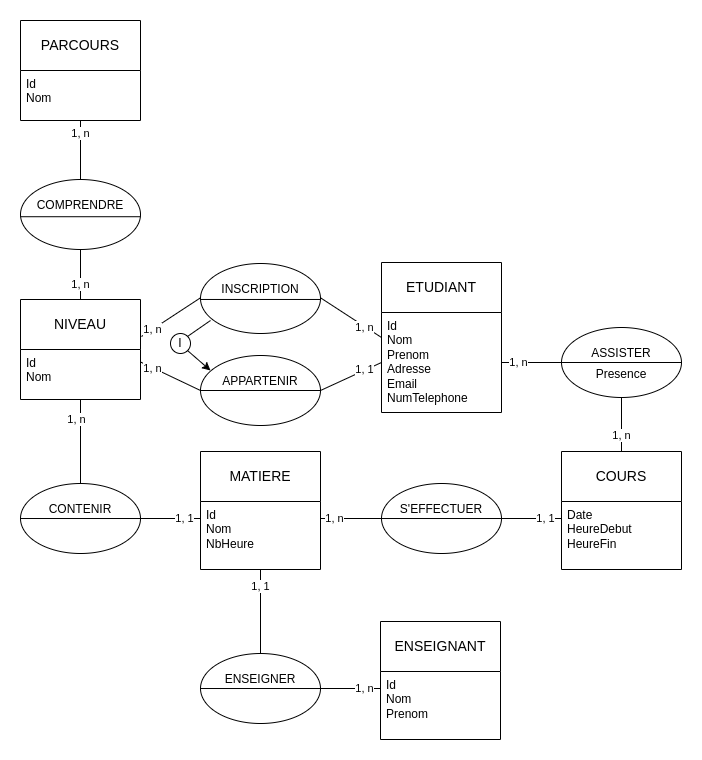

The diagram above was exported from draw.io. Its source (the exported page's mxGraphModel, read from the mxfile embedded in the PNG):
<mxGraphModel dx="878" dy="563" grid="1" gridSize="10" guides="1" tooltips="1" connect="1" arrows="1" fold="1" page="1" pageScale="1" pageWidth="827" pageHeight="1169" background="none" math="0" shadow="0">
  <root>
    <mxCell id="0" />
    <mxCell id="1" parent="0" />
    <mxCell id="VNDBeAea5MQbgjooVeQn-120" value="ETUDIANT" style="swimlane;childLayout=stackLayout;horizontal=1;startSize=50;horizontalStack=0;rounded=0;fontSize=14;fontStyle=0;strokeWidth=1;resizeParent=0;resizeLast=1;shadow=0;dashed=0;align=center;arcSize=4;whiteSpace=wrap;html=1;glass=0;swimlaneLine=1;" parent="1" vertex="1">
      <mxGeometry x="441" y="322" width="120" height="150" as="geometry">
        <mxRectangle x="490" y="90" width="90" height="50" as="alternateBounds" />
      </mxGeometry>
    </mxCell>
    <mxCell id="VNDBeAea5MQbgjooVeQn-121" value="Id&lt;br&gt;Nom&lt;div&gt;Prenom&lt;/div&gt;&lt;div&gt;Adresse&lt;/div&gt;&lt;div&gt;Email&lt;/div&gt;&lt;div&gt;NumTelephone&lt;/div&gt;" style="align=left;strokeColor=none;fillColor=none;spacingLeft=4;fontSize=12;verticalAlign=top;resizable=0;rotatable=0;part=1;html=1;rounded=0;" parent="VNDBeAea5MQbgjooVeQn-120" vertex="1">
      <mxGeometry y="50" width="120" height="100" as="geometry" />
    </mxCell>
    <mxCell id="VNDBeAea5MQbgjooVeQn-139" value="NIVEAU" style="swimlane;childLayout=stackLayout;horizontal=1;startSize=50;horizontalStack=0;rounded=0;fontSize=14;fontStyle=0;strokeWidth=1;resizeParent=0;resizeLast=1;shadow=0;dashed=0;align=center;arcSize=4;whiteSpace=wrap;html=1;" parent="1" vertex="1">
      <mxGeometry x="80" y="359" width="120" height="100" as="geometry" />
    </mxCell>
    <mxCell id="VNDBeAea5MQbgjooVeQn-140" value="Id&lt;div&gt;Nom&lt;/div&gt;" style="align=left;strokeColor=none;fillColor=none;spacingLeft=4;fontSize=12;verticalAlign=top;resizable=0;rotatable=0;part=1;html=1;" parent="VNDBeAea5MQbgjooVeQn-139" vertex="1">
      <mxGeometry y="50" width="120" height="50" as="geometry" />
    </mxCell>
    <mxCell id="VNDBeAea5MQbgjooVeQn-141" value="PARCOURS" style="swimlane;childLayout=stackLayout;horizontal=1;startSize=50;horizontalStack=0;rounded=0;fontSize=14;fontStyle=0;strokeWidth=1;resizeParent=0;resizeLast=1;shadow=0;dashed=0;align=center;arcSize=4;whiteSpace=wrap;html=1;" parent="1" vertex="1">
      <mxGeometry x="80" y="80" width="120" height="100" as="geometry" />
    </mxCell>
    <mxCell id="VNDBeAea5MQbgjooVeQn-142" value="Id&lt;div&gt;Nom&lt;/div&gt;" style="align=left;strokeColor=none;fillColor=none;spacingLeft=4;fontSize=12;verticalAlign=top;resizable=0;rotatable=0;part=1;html=1;" parent="VNDBeAea5MQbgjooVeQn-141" vertex="1">
      <mxGeometry y="50" width="120" height="50" as="geometry" />
    </mxCell>
    <mxCell id="n4uwK2Je5_BCINw1PJ4D-5" style="edgeStyle=orthogonalEdgeStyle;rounded=0;orthogonalLoop=1;jettySize=auto;html=1;entryX=0.5;entryY=0;entryDx=0;entryDy=0;endArrow=none;endFill=0;exitX=0.5;exitY=1;exitDx=0;exitDy=0;" parent="1" source="n4uwK2Je5_BCINw1PJ4D-40" target="VNDBeAea5MQbgjooVeQn-139" edge="1">
      <mxGeometry relative="1" as="geometry">
        <mxPoint x="132" y="289" as="sourcePoint" />
        <mxPoint x="82" y="469" as="targetPoint" />
        <Array as="points" />
      </mxGeometry>
    </mxCell>
    <mxCell id="n4uwK2Je5_BCINw1PJ4D-6" value="1, n" style="edgeLabel;html=1;align=center;verticalAlign=middle;resizable=0;points=[];" parent="n4uwK2Je5_BCINw1PJ4D-5" vertex="1" connectable="0">
      <mxGeometry x="0.475" y="2" relative="1" as="geometry">
        <mxPoint x="-3" y="-3" as="offset" />
      </mxGeometry>
    </mxCell>
    <mxCell id="n4uwK2Je5_BCINw1PJ4D-7" style="edgeStyle=orthogonalEdgeStyle;rounded=0;orthogonalLoop=1;jettySize=auto;html=1;entryX=0.5;entryY=1;entryDx=0;entryDy=0;endArrow=none;endFill=0;exitX=0.5;exitY=0;exitDx=0;exitDy=0;" parent="1" source="n4uwK2Je5_BCINw1PJ4D-40" target="VNDBeAea5MQbgjooVeQn-142" edge="1">
      <mxGeometry relative="1" as="geometry">
        <mxPoint x="160" y="239" as="sourcePoint" />
        <mxPoint x="362" y="309" as="targetPoint" />
      </mxGeometry>
    </mxCell>
    <mxCell id="n4uwK2Je5_BCINw1PJ4D-8" value="1, n" style="edgeLabel;html=1;align=center;verticalAlign=middle;resizable=0;points=[];" parent="n4uwK2Je5_BCINw1PJ4D-7" vertex="1" connectable="0">
      <mxGeometry x="0.475" y="2" relative="1" as="geometry">
        <mxPoint x="1" y="-3" as="offset" />
      </mxGeometry>
    </mxCell>
    <mxCell id="n4uwK2Je5_BCINw1PJ4D-9" style="rounded=0;orthogonalLoop=1;jettySize=auto;html=1;entryX=1;entryY=0.25;entryDx=0;entryDy=0;endArrow=none;endFill=0;exitX=0;exitY=0.5;exitDx=0;exitDy=0;" parent="1" source="n4uwK2Je5_BCINw1PJ4D-51" target="VNDBeAea5MQbgjooVeQn-140" edge="1">
      <mxGeometry relative="1" as="geometry">
        <mxPoint x="252" y="421" as="sourcePoint" />
        <mxPoint x="372" y="289" as="targetPoint" />
      </mxGeometry>
    </mxCell>
    <mxCell id="n4uwK2Je5_BCINw1PJ4D-10" value="1, n" style="edgeLabel;html=1;align=center;verticalAlign=middle;resizable=0;points=[];" parent="n4uwK2Je5_BCINw1PJ4D-9" vertex="1" connectable="0">
      <mxGeometry x="0.475" y="2" relative="1" as="geometry">
        <mxPoint x="-3" y="-3" as="offset" />
      </mxGeometry>
    </mxCell>
    <mxCell id="n4uwK2Je5_BCINw1PJ4D-11" style="rounded=0;orthogonalLoop=1;jettySize=auto;html=1;entryX=0;entryY=0.5;entryDx=0;entryDy=0;endArrow=none;endFill=0;exitX=1;exitY=0.5;exitDx=0;exitDy=0;" parent="1" source="n4uwK2Je5_BCINw1PJ4D-51" target="VNDBeAea5MQbgjooVeQn-121" edge="1">
      <mxGeometry relative="1" as="geometry">
        <mxPoint x="382" y="421" as="sourcePoint" />
        <mxPoint x="372" y="289" as="targetPoint" />
      </mxGeometry>
    </mxCell>
    <mxCell id="n4uwK2Je5_BCINw1PJ4D-12" value="1, 1" style="edgeLabel;html=1;align=center;verticalAlign=middle;resizable=0;points=[];" parent="n4uwK2Je5_BCINw1PJ4D-11" vertex="1" connectable="0">
      <mxGeometry x="0.475" y="2" relative="1" as="geometry">
        <mxPoint x="-1" y="1" as="offset" />
      </mxGeometry>
    </mxCell>
    <mxCell id="n4uwK2Je5_BCINw1PJ4D-25" style="edgeStyle=orthogonalEdgeStyle;rounded=0;orthogonalLoop=1;jettySize=auto;html=1;entryX=1;entryY=0.5;entryDx=0;entryDy=0;endArrow=none;endFill=0;exitX=0;exitY=0.5;exitDx=0;exitDy=0;" parent="1" source="a59o5ENuI0x_Ca8bcvk9-13" target="VNDBeAea5MQbgjooVeQn-121" edge="1">
      <mxGeometry relative="1" as="geometry">
        <mxPoint x="642" y="422" as="sourcePoint" />
        <mxPoint x="582" y="420" as="targetPoint" />
      </mxGeometry>
    </mxCell>
    <mxCell id="n4uwK2Je5_BCINw1PJ4D-26" value="1, n" style="edgeLabel;html=1;align=center;verticalAlign=middle;resizable=0;points=[];" parent="n4uwK2Je5_BCINw1PJ4D-25" vertex="1" connectable="0">
      <mxGeometry x="0.475" y="2" relative="1" as="geometry">
        <mxPoint y="-3" as="offset" />
      </mxGeometry>
    </mxCell>
    <mxCell id="n4uwK2Je5_BCINw1PJ4D-28" value="COURS" style="swimlane;childLayout=stackLayout;horizontal=1;startSize=50;horizontalStack=0;rounded=0;fontSize=14;fontStyle=0;strokeWidth=1;resizeParent=0;resizeLast=1;shadow=0;dashed=0;align=center;arcSize=4;whiteSpace=wrap;html=1;" parent="1" vertex="1">
      <mxGeometry x="621" y="511" width="120" height="118" as="geometry" />
    </mxCell>
    <mxCell id="n4uwK2Je5_BCINw1PJ4D-29" value="Date&lt;div&gt;HeureDebut&lt;/div&gt;&lt;div&gt;HeureFin&lt;/div&gt;" style="align=left;strokeColor=none;fillColor=none;spacingLeft=4;fontSize=12;verticalAlign=top;resizable=0;rotatable=0;part=1;html=1;" parent="n4uwK2Je5_BCINw1PJ4D-28" vertex="1">
      <mxGeometry y="50" width="120" height="68" as="geometry" />
    </mxCell>
    <mxCell id="n4uwK2Je5_BCINw1PJ4D-30" style="edgeStyle=orthogonalEdgeStyle;rounded=0;orthogonalLoop=1;jettySize=auto;html=1;entryX=0.5;entryY=0;entryDx=0;entryDy=0;endArrow=none;endFill=0;exitX=0.5;exitY=1;exitDx=0;exitDy=0;" parent="1" source="a59o5ENuI0x_Ca8bcvk9-13" target="n4uwK2Je5_BCINw1PJ4D-28" edge="1">
      <mxGeometry relative="1" as="geometry">
        <mxPoint x="690" y="459" as="sourcePoint" />
        <mxPoint x="657" y="621" as="targetPoint" />
        <Array as="points" />
      </mxGeometry>
    </mxCell>
    <mxCell id="n4uwK2Je5_BCINw1PJ4D-31" value="1, n" style="edgeLabel;html=1;align=center;verticalAlign=middle;resizable=0;points=[];" parent="n4uwK2Je5_BCINw1PJ4D-30" vertex="1" connectable="0">
      <mxGeometry x="0.475" y="2" relative="1" as="geometry">
        <mxPoint x="-3" y="-3" as="offset" />
      </mxGeometry>
    </mxCell>
    <mxCell id="n4uwK2Je5_BCINw1PJ4D-40" value="" style="shape=ellipse;container=1;horizontal=1;horizontalStack=0;resizeParent=1;resizeParentMax=0;resizeLast=0;html=1;dashed=0;collapsible=0;" parent="1" vertex="1">
      <mxGeometry x="80" y="239" width="120" height="70" as="geometry" />
    </mxCell>
    <mxCell id="n4uwK2Je5_BCINw1PJ4D-41" value="COMPRENDRE" style="html=1;strokeColor=none;fillColor=none;align=center;verticalAlign=middle;rotatable=0;whiteSpace=wrap;" parent="n4uwK2Je5_BCINw1PJ4D-40" vertex="1">
      <mxGeometry y="16.8" width="120" height="17.5" as="geometry" />
    </mxCell>
    <mxCell id="n4uwK2Je5_BCINw1PJ4D-42" value="" style="line;strokeWidth=1;fillColor=none;rotatable=0;labelPosition=right;points=[];portConstraint=eastwest;dashed=0;resizeWidth=1;" parent="n4uwK2Je5_BCINw1PJ4D-40" vertex="1">
      <mxGeometry y="34.3" width="120" height="5.831" as="geometry" />
    </mxCell>
    <mxCell id="n4uwK2Je5_BCINw1PJ4D-51" value="" style="shape=ellipse;container=1;horizontal=1;horizontalStack=0;resizeParent=1;resizeParentMax=0;resizeLast=0;html=1;dashed=0;collapsible=0;" parent="1" vertex="1">
      <mxGeometry x="260" y="415" width="120" height="70" as="geometry" />
    </mxCell>
    <mxCell id="n4uwK2Je5_BCINw1PJ4D-52" value="APPARTENIR" style="html=1;strokeColor=none;fillColor=none;align=center;verticalAlign=middle;rotatable=0;whiteSpace=wrap;" parent="n4uwK2Je5_BCINw1PJ4D-51" vertex="1">
      <mxGeometry y="16.8" width="120" height="17.5" as="geometry" />
    </mxCell>
    <mxCell id="n4uwK2Je5_BCINw1PJ4D-53" value="" style="line;strokeWidth=1;fillColor=none;rotatable=0;labelPosition=right;points=[];portConstraint=eastwest;dashed=0;resizeWidth=1;" parent="n4uwK2Je5_BCINw1PJ4D-51" vertex="1">
      <mxGeometry y="32.09" width="120" height="5.83" as="geometry" />
    </mxCell>
    <mxCell id="XUoQNJqGaztIyCKMaqm2-1" style="rounded=0;orthogonalLoop=1;jettySize=auto;html=1;entryX=1.008;entryY=0.36;entryDx=0;entryDy=0;endArrow=none;endFill=0;exitX=0;exitY=1;exitDx=0;exitDy=0;entryPerimeter=0;" parent="1" source="a59o5ENuI0x_Ca8bcvk9-6" edge="1">
      <mxGeometry relative="1" as="geometry">
        <mxPoint x="259.00800000000004" y="335.99906772800864" as="sourcePoint" />
        <mxPoint x="200.96000000000004" y="396" as="targetPoint" />
      </mxGeometry>
    </mxCell>
    <mxCell id="XUoQNJqGaztIyCKMaqm2-2" value="1, n" style="edgeLabel;html=1;align=center;verticalAlign=middle;resizable=0;points=[];" parent="XUoQNJqGaztIyCKMaqm2-1" vertex="1" connectable="0">
      <mxGeometry x="0.475" y="2" relative="1" as="geometry">
        <mxPoint x="-6" y="1" as="offset" />
      </mxGeometry>
    </mxCell>
    <mxCell id="a59o5ENuI0x_Ca8bcvk9-5" value="" style="shape=ellipse;container=1;horizontal=1;horizontalStack=0;resizeParent=1;resizeParentMax=0;resizeLast=0;html=1;dashed=0;collapsible=0;" parent="1" vertex="1">
      <mxGeometry x="260" y="323" width="120" height="70" as="geometry" />
    </mxCell>
    <mxCell id="a59o5ENuI0x_Ca8bcvk9-6" value="INSCRIPTION" style="html=1;strokeColor=none;fillColor=none;align=center;verticalAlign=middle;rotatable=0;whiteSpace=wrap;" parent="a59o5ENuI0x_Ca8bcvk9-5" vertex="1">
      <mxGeometry y="16.79946668359735" width="119.99999999999999" height="17.49944446208057" as="geometry" />
    </mxCell>
    <mxCell id="a59o5ENuI0x_Ca8bcvk9-7" value="" style="line;strokeWidth=1;fillColor=none;rotatable=0;labelPosition=right;points=[];portConstraint=eastwest;dashed=0;resizeWidth=1;" parent="a59o5ENuI0x_Ca8bcvk9-5" vertex="1">
      <mxGeometry y="33.05450620615219" width="119.99999999999999" height="5.830814894765246" as="geometry" />
    </mxCell>
    <mxCell id="a59o5ENuI0x_Ca8bcvk9-10" style="rounded=0;orthogonalLoop=1;jettySize=auto;html=1;entryX=0;entryY=0.25;entryDx=0;entryDy=0;endArrow=none;endFill=0;exitX=1;exitY=1;exitDx=0;exitDy=0;" parent="1" source="a59o5ENuI0x_Ca8bcvk9-6" target="VNDBeAea5MQbgjooVeQn-121" edge="1">
      <mxGeometry relative="1" as="geometry">
        <mxPoint x="450" y="319" as="sourcePoint" />
        <mxPoint x="370" y="319" as="targetPoint" />
      </mxGeometry>
    </mxCell>
    <mxCell id="a59o5ENuI0x_Ca8bcvk9-11" value="1, n" style="edgeLabel;html=1;align=center;verticalAlign=middle;resizable=0;points=[];" parent="a59o5ENuI0x_Ca8bcvk9-10" vertex="1" connectable="0">
      <mxGeometry x="0.475" y="2" relative="1" as="geometry">
        <mxPoint x="-3" y="1" as="offset" />
      </mxGeometry>
    </mxCell>
    <mxCell id="a59o5ENuI0x_Ca8bcvk9-13" value="" style="shape=ellipse;container=1;horizontal=1;horizontalStack=0;resizeParent=1;resizeParentMax=0;resizeLast=0;html=1;dashed=0;collapsible=0;" parent="1" vertex="1">
      <mxGeometry x="621" y="387" width="120" height="70" as="geometry" />
    </mxCell>
    <mxCell id="a59o5ENuI0x_Ca8bcvk9-14" value="ASSISTER" style="html=1;strokeColor=none;fillColor=none;align=center;verticalAlign=middle;rotatable=0;whiteSpace=wrap;" parent="a59o5ENuI0x_Ca8bcvk9-13" vertex="1">
      <mxGeometry y="16.8" width="120" height="17.5" as="geometry" />
    </mxCell>
    <mxCell id="a59o5ENuI0x_Ca8bcvk9-15" value="" style="line;strokeWidth=1;fillColor=none;rotatable=0;labelPosition=right;points=[];portConstraint=eastwest;dashed=0;resizeWidth=1;" parent="a59o5ENuI0x_Ca8bcvk9-13" vertex="1">
      <mxGeometry y="32.08" width="120" height="5.831" as="geometry" />
    </mxCell>
    <mxCell id="a59o5ENuI0x_Ca8bcvk9-35" value="Presence" style="html=1;strokeColor=none;fillColor=none;align=center;verticalAlign=middle;rotatable=0;whiteSpace=wrap;" parent="a59o5ENuI0x_Ca8bcvk9-13" vertex="1">
      <mxGeometry y="37.910000000000025" width="120" height="17.5" as="geometry" />
    </mxCell>
    <mxCell id="a59o5ENuI0x_Ca8bcvk9-26" style="edgeStyle=orthogonalEdgeStyle;rounded=0;orthogonalLoop=1;jettySize=auto;html=1;entryX=1;entryY=0.25;entryDx=0;entryDy=0;endArrow=none;endFill=0;exitX=0;exitY=0.5;exitDx=0;exitDy=0;" parent="1" source="a59o5ENuI0x_Ca8bcvk9-30" target="a59o5ENuI0x_Ca8bcvk9-34" edge="1">
      <mxGeometry relative="1" as="geometry">
        <mxPoint x="430" y="569" as="sourcePoint" />
        <mxPoint x="370" y="570" as="targetPoint" />
      </mxGeometry>
    </mxCell>
    <mxCell id="a59o5ENuI0x_Ca8bcvk9-27" value="1, n" style="edgeLabel;html=1;align=center;verticalAlign=middle;resizable=0;points=[];" parent="a59o5ENuI0x_Ca8bcvk9-26" vertex="1" connectable="0">
      <mxGeometry x="0.475" y="2" relative="1" as="geometry">
        <mxPoint x="-3" y="-3" as="offset" />
      </mxGeometry>
    </mxCell>
    <mxCell id="a59o5ENuI0x_Ca8bcvk9-28" style="edgeStyle=orthogonalEdgeStyle;rounded=0;orthogonalLoop=1;jettySize=auto;html=1;entryX=0;entryY=0.25;entryDx=0;entryDy=0;endArrow=none;endFill=0;exitX=1;exitY=0.5;exitDx=0;exitDy=0;" parent="1" source="a59o5ENuI0x_Ca8bcvk9-30" target="n4uwK2Je5_BCINw1PJ4D-29" edge="1">
      <mxGeometry relative="1" as="geometry">
        <mxPoint x="560" y="569" as="sourcePoint" />
        <mxPoint x="632" y="570" as="targetPoint" />
      </mxGeometry>
    </mxCell>
    <mxCell id="a59o5ENuI0x_Ca8bcvk9-29" value="1, 1" style="edgeLabel;html=1;align=center;verticalAlign=middle;resizable=0;points=[];" parent="a59o5ENuI0x_Ca8bcvk9-28" vertex="1" connectable="0">
      <mxGeometry x="0.475" y="2" relative="1" as="geometry">
        <mxPoint x="-1" y="1" as="offset" />
      </mxGeometry>
    </mxCell>
    <mxCell id="a59o5ENuI0x_Ca8bcvk9-30" value="" style="shape=ellipse;container=1;horizontal=1;horizontalStack=0;resizeParent=1;resizeParentMax=0;resizeLast=0;html=1;dashed=0;collapsible=0;" parent="1" vertex="1">
      <mxGeometry x="441" y="543" width="120" height="70" as="geometry" />
    </mxCell>
    <mxCell id="a59o5ENuI0x_Ca8bcvk9-31" value="S'EFFECTUER" style="html=1;strokeColor=none;fillColor=none;align=center;verticalAlign=middle;rotatable=0;whiteSpace=wrap;" parent="a59o5ENuI0x_Ca8bcvk9-30" vertex="1">
      <mxGeometry y="16.8" width="120" height="17.5" as="geometry" />
    </mxCell>
    <mxCell id="a59o5ENuI0x_Ca8bcvk9-32" value="" style="line;strokeWidth=1;fillColor=none;rotatable=0;labelPosition=right;points=[];portConstraint=eastwest;dashed=0;resizeWidth=1;" parent="a59o5ENuI0x_Ca8bcvk9-30" vertex="1">
      <mxGeometry y="32.09" width="120" height="5.83" as="geometry" />
    </mxCell>
    <mxCell id="a59o5ENuI0x_Ca8bcvk9-33" value="MATIERE" style="swimlane;childLayout=stackLayout;horizontal=1;startSize=50;horizontalStack=0;rounded=0;fontSize=14;fontStyle=0;strokeWidth=1;resizeParent=0;resizeLast=1;shadow=0;dashed=0;align=center;arcSize=4;whiteSpace=wrap;html=1;" parent="1" vertex="1">
      <mxGeometry x="260" y="511" width="120" height="118" as="geometry" />
    </mxCell>
    <mxCell id="a59o5ENuI0x_Ca8bcvk9-34" value="Id&lt;div&gt;Nom&lt;/div&gt;&lt;div&gt;NbHeure&lt;/div&gt;" style="align=left;strokeColor=none;fillColor=none;spacingLeft=4;fontSize=12;verticalAlign=top;resizable=0;rotatable=0;part=1;html=1;" parent="a59o5ENuI0x_Ca8bcvk9-33" vertex="1">
      <mxGeometry y="50" width="120" height="68" as="geometry" />
    </mxCell>
    <mxCell id="a59o5ENuI0x_Ca8bcvk9-36" style="edgeStyle=orthogonalEdgeStyle;rounded=0;orthogonalLoop=1;jettySize=auto;html=1;entryX=0;entryY=0.25;entryDx=0;entryDy=0;endArrow=none;endFill=0;exitX=1;exitY=0.5;exitDx=0;exitDy=0;" parent="1" source="a59o5ENuI0x_Ca8bcvk9-38" target="a59o5ENuI0x_Ca8bcvk9-34" edge="1">
      <mxGeometry relative="1" as="geometry">
        <mxPoint x="199" y="565" as="sourcePoint" />
        <mxPoint x="260" y="574" as="targetPoint" />
      </mxGeometry>
    </mxCell>
    <mxCell id="a59o5ENuI0x_Ca8bcvk9-37" value="1, 1" style="edgeLabel;html=1;align=center;verticalAlign=middle;resizable=0;points=[];" parent="a59o5ENuI0x_Ca8bcvk9-36" vertex="1" connectable="0">
      <mxGeometry x="0.475" y="2" relative="1" as="geometry">
        <mxPoint x="-1" y="1" as="offset" />
      </mxGeometry>
    </mxCell>
    <mxCell id="a59o5ENuI0x_Ca8bcvk9-38" value="" style="shape=ellipse;container=1;horizontal=1;horizontalStack=0;resizeParent=1;resizeParentMax=0;resizeLast=0;html=1;dashed=0;collapsible=0;" parent="1" vertex="1">
      <mxGeometry x="80" y="543" width="120" height="70" as="geometry" />
    </mxCell>
    <mxCell id="a59o5ENuI0x_Ca8bcvk9-39" value="CONTENIR" style="html=1;strokeColor=none;fillColor=none;align=center;verticalAlign=middle;rotatable=0;whiteSpace=wrap;" parent="a59o5ENuI0x_Ca8bcvk9-38" vertex="1">
      <mxGeometry y="16.8" width="120" height="17.5" as="geometry" />
    </mxCell>
    <mxCell id="a59o5ENuI0x_Ca8bcvk9-40" value="" style="line;strokeWidth=1;fillColor=none;rotatable=0;labelPosition=right;points=[];portConstraint=eastwest;dashed=0;resizeWidth=1;" parent="a59o5ENuI0x_Ca8bcvk9-38" vertex="1">
      <mxGeometry y="32.09" width="120" height="5.83" as="geometry" />
    </mxCell>
    <mxCell id="a59o5ENuI0x_Ca8bcvk9-41" style="edgeStyle=orthogonalEdgeStyle;rounded=0;orthogonalLoop=1;jettySize=auto;html=1;entryX=0.5;entryY=1;entryDx=0;entryDy=0;endArrow=none;endFill=0;exitX=0.5;exitY=0;exitDx=0;exitDy=0;" parent="1" source="a59o5ENuI0x_Ca8bcvk9-38" target="VNDBeAea5MQbgjooVeQn-140" edge="1">
      <mxGeometry relative="1" as="geometry">
        <mxPoint x="420" y="609" as="sourcePoint" />
        <mxPoint x="340" y="609" as="targetPoint" />
      </mxGeometry>
    </mxCell>
    <mxCell id="a59o5ENuI0x_Ca8bcvk9-42" value="1, n" style="edgeLabel;html=1;align=center;verticalAlign=middle;resizable=0;points=[];" parent="a59o5ENuI0x_Ca8bcvk9-41" vertex="1" connectable="0">
      <mxGeometry x="0.475" y="2" relative="1" as="geometry">
        <mxPoint x="-3" y="-3" as="offset" />
      </mxGeometry>
    </mxCell>
    <mxCell id="a59o5ENuI0x_Ca8bcvk9-44" value="ENSEIGNANT" style="swimlane;childLayout=stackLayout;horizontal=1;startSize=50;horizontalStack=0;rounded=0;fontSize=14;fontStyle=0;strokeWidth=1;resizeParent=0;resizeLast=1;shadow=0;dashed=0;align=center;arcSize=4;whiteSpace=wrap;html=1;" parent="1" vertex="1">
      <mxGeometry x="440" y="681" width="120" height="118" as="geometry" />
    </mxCell>
    <mxCell id="a59o5ENuI0x_Ca8bcvk9-45" value="Id&lt;div&gt;Nom&lt;/div&gt;&lt;div&gt;Prenom&lt;/div&gt;" style="align=left;strokeColor=none;fillColor=none;spacingLeft=4;fontSize=12;verticalAlign=top;resizable=0;rotatable=0;part=1;html=1;" parent="a59o5ENuI0x_Ca8bcvk9-44" vertex="1">
      <mxGeometry y="50" width="120" height="68" as="geometry" />
    </mxCell>
    <mxCell id="a59o5ENuI0x_Ca8bcvk9-46" style="edgeStyle=orthogonalEdgeStyle;rounded=0;orthogonalLoop=1;jettySize=auto;html=1;entryX=0;entryY=0.25;entryDx=0;entryDy=0;endArrow=none;endFill=0;exitX=1;exitY=0.5;exitDx=0;exitDy=0;" parent="1" source="a59o5ENuI0x_Ca8bcvk9-48" target="a59o5ENuI0x_Ca8bcvk9-45" edge="1">
      <mxGeometry relative="1" as="geometry">
        <mxPoint x="379" y="735" as="sourcePoint" />
        <mxPoint x="440" y="744" as="targetPoint" />
      </mxGeometry>
    </mxCell>
    <mxCell id="a59o5ENuI0x_Ca8bcvk9-47" value="1, n" style="edgeLabel;html=1;align=center;verticalAlign=middle;resizable=0;points=[];" parent="a59o5ENuI0x_Ca8bcvk9-46" vertex="1" connectable="0">
      <mxGeometry x="0.475" y="2" relative="1" as="geometry">
        <mxPoint x="-1" y="1" as="offset" />
      </mxGeometry>
    </mxCell>
    <mxCell id="a59o5ENuI0x_Ca8bcvk9-48" value="" style="shape=ellipse;container=1;horizontal=1;horizontalStack=0;resizeParent=1;resizeParentMax=0;resizeLast=0;html=1;dashed=0;collapsible=0;" parent="1" vertex="1">
      <mxGeometry x="260" y="713" width="120" height="70" as="geometry" />
    </mxCell>
    <mxCell id="a59o5ENuI0x_Ca8bcvk9-49" value="ENSEIGNER" style="html=1;strokeColor=none;fillColor=none;align=center;verticalAlign=middle;rotatable=0;whiteSpace=wrap;" parent="a59o5ENuI0x_Ca8bcvk9-48" vertex="1">
      <mxGeometry y="16.8" width="120" height="17.5" as="geometry" />
    </mxCell>
    <mxCell id="a59o5ENuI0x_Ca8bcvk9-50" value="" style="line;strokeWidth=1;fillColor=none;rotatable=0;labelPosition=right;points=[];portConstraint=eastwest;dashed=0;resizeWidth=1;" parent="a59o5ENuI0x_Ca8bcvk9-48" vertex="1">
      <mxGeometry y="32.09" width="120" height="5.83" as="geometry" />
    </mxCell>
    <mxCell id="a59o5ENuI0x_Ca8bcvk9-51" style="edgeStyle=orthogonalEdgeStyle;rounded=0;orthogonalLoop=1;jettySize=auto;html=1;entryX=0.5;entryY=1;entryDx=0;entryDy=0;endArrow=none;endFill=0;exitX=0.5;exitY=0;exitDx=0;exitDy=0;" parent="1" source="a59o5ENuI0x_Ca8bcvk9-48" target="a59o5ENuI0x_Ca8bcvk9-34" edge="1">
      <mxGeometry relative="1" as="geometry">
        <mxPoint x="600" y="779" as="sourcePoint" />
        <mxPoint x="320" y="629" as="targetPoint" />
      </mxGeometry>
    </mxCell>
    <mxCell id="a59o5ENuI0x_Ca8bcvk9-52" value="1, 1" style="edgeLabel;html=1;align=center;verticalAlign=middle;resizable=0;points=[];" parent="a59o5ENuI0x_Ca8bcvk9-51" vertex="1" connectable="0">
      <mxGeometry x="0.475" y="2" relative="1" as="geometry">
        <mxPoint x="1" y="-6" as="offset" />
      </mxGeometry>
    </mxCell>
    <mxCell id="Nz-iYSKh5eHmXdB2YgQG-2" value="" style="endArrow=classic;html=1;rounded=0;exitX=1;exitY=1;exitDx=0;exitDy=0;" parent="1" source="Nz-iYSKh5eHmXdB2YgQG-6" edge="1">
      <mxGeometry relative="1" as="geometry">
        <mxPoint x="360" y="560" as="sourcePoint" />
        <mxPoint x="270" y="430" as="targetPoint" />
      </mxGeometry>
    </mxCell>
    <mxCell id="Nz-iYSKh5eHmXdB2YgQG-7" value="" style="endArrow=none;html=1;rounded=0;entryX=1;entryY=0;entryDx=0;entryDy=0;endFill=0;" parent="1" target="Nz-iYSKh5eHmXdB2YgQG-6" edge="1">
      <mxGeometry relative="1" as="geometry">
        <mxPoint x="270" y="380" as="sourcePoint" />
        <mxPoint x="270" y="426" as="targetPoint" />
        <Array as="points" />
      </mxGeometry>
    </mxCell>
    <mxCell id="Nz-iYSKh5eHmXdB2YgQG-6" value="I" style="ellipse;whiteSpace=wrap;html=1;aspect=fixed;" parent="1" vertex="1">
      <mxGeometry x="230" y="393" width="20" height="20" as="geometry" />
    </mxCell>
  </root>
</mxGraphModel>